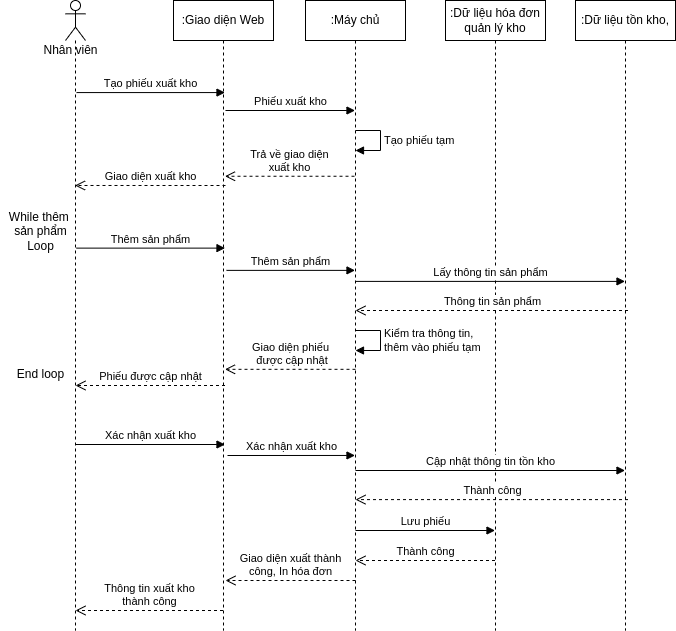

The diagram above was exported from draw.io. Its source (the exported page's mxGraphModel, read from the mxfile embedded in the PNG):
<mxGraphModel dx="868" dy="561" grid="1" gridSize="10" guides="1" tooltips="1" connect="1" arrows="1" fold="1" page="1" pageScale="1" pageWidth="850" pageHeight="1100" math="0" shadow="0">
  <root>
    <mxCell id="0" />
    <mxCell id="1" parent="0" />
    <mxCell id="7-6nTP5KoJUFAW-27QBy-1" value="" style="shape=umlLifeline;participant=umlActor;perimeter=lifelinePerimeter;whiteSpace=wrap;html=1;container=1;collapsible=0;recursiveResize=0;verticalAlign=top;spacingTop=36;outlineConnect=0;" parent="1" vertex="1">
      <mxGeometry x="130" y="130" width="20" height="630" as="geometry" />
    </mxCell>
    <mxCell id="7-6nTP5KoJUFAW-27QBy-2" value=":Giao diện Web" style="shape=umlLifeline;perimeter=lifelinePerimeter;whiteSpace=wrap;html=1;container=1;collapsible=0;recursiveResize=0;outlineConnect=0;" parent="1" vertex="1">
      <mxGeometry x="238" y="130" width="100" height="630" as="geometry" />
    </mxCell>
    <mxCell id="7-6nTP5KoJUFAW-27QBy-3" value="Thông tin xuất kho&lt;br&gt;thành công" style="html=1;verticalAlign=bottom;endArrow=open;dashed=1;endSize=8;rounded=0;" parent="7-6nTP5KoJUFAW-27QBy-2" edge="1">
      <mxGeometry relative="1" as="geometry">
        <mxPoint x="49.5" y="610" as="sourcePoint" />
        <mxPoint x="-98" y="610" as="targetPoint" />
      </mxGeometry>
    </mxCell>
    <mxCell id="7-6nTP5KoJUFAW-27QBy-4" value=":Máy chủ" style="shape=umlLifeline;perimeter=lifelinePerimeter;whiteSpace=wrap;html=1;container=1;collapsible=0;recursiveResize=0;outlineConnect=0;" parent="1" vertex="1">
      <mxGeometry x="370" y="130" width="100" height="630" as="geometry" />
    </mxCell>
    <mxCell id="7-6nTP5KoJUFAW-27QBy-5" value="Kiểm tra thông tin,&lt;br&gt;thêm vào phiếu tạm" style="edgeStyle=orthogonalEdgeStyle;html=1;align=left;spacingLeft=2;endArrow=block;rounded=0;entryX=1;entryY=0;" parent="7-6nTP5KoJUFAW-27QBy-4" edge="1">
      <mxGeometry relative="1" as="geometry">
        <mxPoint x="50" y="330" as="sourcePoint" />
        <Array as="points">
          <mxPoint x="75" y="330" />
        </Array>
        <mxPoint x="50" y="350" as="targetPoint" />
      </mxGeometry>
    </mxCell>
    <mxCell id="7-6nTP5KoJUFAW-27QBy-6" value="Tạo phiếu tạm" style="edgeStyle=orthogonalEdgeStyle;html=1;align=left;spacingLeft=2;endArrow=block;rounded=0;entryX=1;entryY=0;" parent="7-6nTP5KoJUFAW-27QBy-4" edge="1">
      <mxGeometry relative="1" as="geometry">
        <mxPoint x="50" y="130" as="sourcePoint" />
        <Array as="points">
          <mxPoint x="75" y="130" />
        </Array>
        <mxPoint x="50" y="150" as="targetPoint" />
      </mxGeometry>
    </mxCell>
    <mxCell id="7-6nTP5KoJUFAW-27QBy-24" value="Thành công" style="html=1;verticalAlign=bottom;endArrow=open;dashed=1;endSize=8;rounded=0;" parent="7-6nTP5KoJUFAW-27QBy-4" edge="1">
      <mxGeometry relative="1" as="geometry">
        <mxPoint x="189.5" y="560" as="sourcePoint" />
        <mxPoint x="50" y="560" as="targetPoint" />
      </mxGeometry>
    </mxCell>
    <mxCell id="7-6nTP5KoJUFAW-27QBy-26" value="Lưu phiếu" style="html=1;verticalAlign=bottom;endArrow=block;rounded=0;" parent="7-6nTP5KoJUFAW-27QBy-4" edge="1">
      <mxGeometry width="80" relative="1" as="geometry">
        <mxPoint x="50" y="530" as="sourcePoint" />
        <mxPoint x="189.5" y="530" as="targetPoint" />
      </mxGeometry>
    </mxCell>
    <mxCell id="7-6nTP5KoJUFAW-27QBy-8" value="Nhân viên" style="text;html=1;align=center;verticalAlign=middle;resizable=0;points=[];autosize=1;strokeColor=none;fillColor=none;" parent="1" vertex="1">
      <mxGeometry x="100" y="170" width="70" height="20" as="geometry" />
    </mxCell>
    <mxCell id="7-6nTP5KoJUFAW-27QBy-9" value="Tạo phiếu xuất kho" style="html=1;verticalAlign=bottom;endArrow=block;rounded=0;exitX=0.55;exitY=0.173;exitDx=0;exitDy=0;exitPerimeter=0;" parent="1" edge="1">
      <mxGeometry relative="1" as="geometry">
        <mxPoint x="141" y="222.06999999999994" as="sourcePoint" />
        <mxPoint x="289.5" y="222.06999999999994" as="targetPoint" />
      </mxGeometry>
    </mxCell>
    <mxCell id="7-6nTP5KoJUFAW-27QBy-10" value="Giao diện xuất kho" style="html=1;verticalAlign=bottom;endArrow=open;dashed=1;endSize=8;rounded=0;" parent="1" edge="1">
      <mxGeometry relative="1" as="geometry">
        <mxPoint x="139.5" y="314.98" as="targetPoint" />
        <mxPoint x="290" y="315" as="sourcePoint" />
      </mxGeometry>
    </mxCell>
    <mxCell id="7-6nTP5KoJUFAW-27QBy-11" value=":Dữ liệu hóa đơn quản lý kho" style="shape=umlLifeline;perimeter=lifelinePerimeter;whiteSpace=wrap;html=1;container=1;collapsible=0;recursiveResize=0;outlineConnect=0;" parent="1" vertex="1">
      <mxGeometry x="510" y="130" width="100" height="630" as="geometry" />
    </mxCell>
    <mxCell id="7-6nTP5KoJUFAW-27QBy-12" value="Phiếu xuất kho" style="html=1;verticalAlign=bottom;endArrow=block;rounded=0;exitX=0.5;exitY=0.2;exitDx=0;exitDy=0;exitPerimeter=0;" parent="1" edge="1">
      <mxGeometry width="80" relative="1" as="geometry">
        <mxPoint x="290" y="240" as="sourcePoint" />
        <mxPoint x="419.5" y="240" as="targetPoint" />
      </mxGeometry>
    </mxCell>
    <mxCell id="7-6nTP5KoJUFAW-27QBy-13" value="Trả về giao diện&lt;br&gt;xuất kho" style="html=1;verticalAlign=bottom;endArrow=open;dashed=1;endSize=8;rounded=0;exitX=0.49;exitY=0.325;exitDx=0;exitDy=0;exitPerimeter=0;" parent="1" edge="1">
      <mxGeometry relative="1" as="geometry">
        <mxPoint x="289.5" y="305.75" as="targetPoint" />
        <mxPoint x="419" y="305.75" as="sourcePoint" />
      </mxGeometry>
    </mxCell>
    <mxCell id="7-6nTP5KoJUFAW-27QBy-14" value="Thêm sản phẩm" style="html=1;verticalAlign=bottom;endArrow=block;rounded=0;exitX=0.55;exitY=0.418;exitDx=0;exitDy=0;exitPerimeter=0;" parent="1" edge="1">
      <mxGeometry width="80" relative="1" as="geometry">
        <mxPoint x="141" y="377.62" as="sourcePoint" />
        <mxPoint x="289.5" y="377.62" as="targetPoint" />
      </mxGeometry>
    </mxCell>
    <mxCell id="7-6nTP5KoJUFAW-27QBy-15" value="Thêm sản phẩm" style="html=1;verticalAlign=bottom;endArrow=block;rounded=0;exitX=0.51;exitY=0.444;exitDx=0;exitDy=0;exitPerimeter=0;" parent="1" edge="1">
      <mxGeometry width="80" relative="1" as="geometry">
        <mxPoint x="291" y="399.88" as="sourcePoint" />
        <mxPoint x="419.5" y="399.88" as="targetPoint" />
      </mxGeometry>
    </mxCell>
    <mxCell id="7-6nTP5KoJUFAW-27QBy-16" value="Lấy thông tin sản phẩm" style="html=1;verticalAlign=bottom;endArrow=block;rounded=0;exitX=0.5;exitY=0.49;exitDx=0;exitDy=0;exitPerimeter=0;" parent="1" edge="1">
      <mxGeometry width="80" relative="1" as="geometry">
        <mxPoint x="420" y="410.9" as="sourcePoint" />
        <mxPoint x="689.5" y="410.9" as="targetPoint" />
      </mxGeometry>
    </mxCell>
    <mxCell id="7-6nTP5KoJUFAW-27QBy-17" value=":Dữ liệu tồn kho," style="shape=umlLifeline;perimeter=lifelinePerimeter;whiteSpace=wrap;html=1;container=1;collapsible=0;recursiveResize=0;outlineConnect=0;" parent="1" vertex="1">
      <mxGeometry x="640" y="130" width="100" height="630" as="geometry" />
    </mxCell>
    <mxCell id="7-6nTP5KoJUFAW-27QBy-18" value="Giao diện phiếu&lt;br&gt;&amp;nbsp;được cập nhật" style="html=1;verticalAlign=bottom;endArrow=open;dashed=1;endSize=8;rounded=0;exitX=0.5;exitY=0.682;exitDx=0;exitDy=0;exitPerimeter=0;" parent="1" edge="1">
      <mxGeometry relative="1" as="geometry">
        <mxPoint x="289.5" y="498.82000000000016" as="targetPoint" />
        <mxPoint x="420" y="498.82000000000016" as="sourcePoint" />
      </mxGeometry>
    </mxCell>
    <mxCell id="7-6nTP5KoJUFAW-27QBy-19" value="Phiếu được cập nhật" style="html=1;verticalAlign=bottom;endArrow=open;dashed=1;endSize=8;rounded=0;" parent="1" edge="1">
      <mxGeometry relative="1" as="geometry">
        <mxPoint x="140" y="515.0000000000002" as="targetPoint" />
        <mxPoint x="289.5" y="515.0000000000002" as="sourcePoint" />
      </mxGeometry>
    </mxCell>
    <mxCell id="7-6nTP5KoJUFAW-27QBy-20" value="While thêm &lt;br&gt;sản phẩm&lt;br&gt;Loop" style="text;html=1;align=center;verticalAlign=middle;resizable=0;points=[];autosize=1;strokeColor=none;fillColor=none;" parent="1" vertex="1">
      <mxGeometry x="65" y="336" width="80" height="50" as="geometry" />
    </mxCell>
    <mxCell id="7-6nTP5KoJUFAW-27QBy-21" value="End loop" style="text;html=1;align=center;verticalAlign=middle;resizable=0;points=[];autosize=1;strokeColor=none;fillColor=none;" parent="1" vertex="1">
      <mxGeometry x="75" y="494" width="60" height="20" as="geometry" />
    </mxCell>
    <mxCell id="7-6nTP5KoJUFAW-27QBy-22" value="Xác nhận xuất kho" style="html=1;verticalAlign=bottom;endArrow=block;rounded=0;" parent="1" edge="1">
      <mxGeometry width="80" relative="1" as="geometry">
        <mxPoint x="140" y="574" as="sourcePoint" />
        <mxPoint x="289.5" y="574" as="targetPoint" />
      </mxGeometry>
    </mxCell>
    <mxCell id="7-6nTP5KoJUFAW-27QBy-23" value="Xác nhận xuất kho" style="html=1;verticalAlign=bottom;endArrow=block;rounded=0;" parent="1" edge="1">
      <mxGeometry width="80" relative="1" as="geometry">
        <mxPoint x="292" y="585" as="sourcePoint" />
        <mxPoint x="419.5" y="584.96" as="targetPoint" />
      </mxGeometry>
    </mxCell>
    <mxCell id="7-6nTP5KoJUFAW-27QBy-25" value="Thông tin sản phẩm" style="html=1;verticalAlign=bottom;endArrow=open;dashed=1;endSize=8;rounded=0;exitX=0.52;exitY=0.645;exitDx=0;exitDy=0;exitPerimeter=0;" parent="1" edge="1">
      <mxGeometry relative="1" as="geometry">
        <mxPoint x="692.5" y="440" as="sourcePoint" />
        <mxPoint x="420" y="440" as="targetPoint" />
      </mxGeometry>
    </mxCell>
    <mxCell id="7-6nTP5KoJUFAW-27QBy-27" value="Giao diện xuất thành&lt;br&gt;công, In hóa đơn" style="html=1;verticalAlign=bottom;endArrow=open;dashed=1;endSize=8;rounded=0;" parent="1" edge="1">
      <mxGeometry relative="1" as="geometry">
        <mxPoint x="420" y="710" as="sourcePoint" />
        <mxPoint x="290" y="710" as="targetPoint" />
      </mxGeometry>
    </mxCell>
    <mxCell id="7-6nTP5KoJUFAW-27QBy-30" value="Cập nhật thông tin tồn kho" style="html=1;verticalAlign=bottom;endArrow=block;rounded=0;exitX=0.5;exitY=0.49;exitDx=0;exitDy=0;exitPerimeter=0;" parent="1" edge="1">
      <mxGeometry width="80" relative="1" as="geometry">
        <mxPoint x="420" y="600" as="sourcePoint" />
        <mxPoint x="689.5" y="600" as="targetPoint" />
      </mxGeometry>
    </mxCell>
    <mxCell id="7-6nTP5KoJUFAW-27QBy-31" value="Thành công" style="html=1;verticalAlign=bottom;endArrow=open;dashed=1;endSize=8;rounded=0;exitX=0.52;exitY=0.645;exitDx=0;exitDy=0;exitPerimeter=0;" parent="1" edge="1">
      <mxGeometry relative="1" as="geometry">
        <mxPoint x="692.5" y="629.1" as="sourcePoint" />
        <mxPoint x="420" y="629.1" as="targetPoint" />
      </mxGeometry>
    </mxCell>
  </root>
</mxGraphModel>